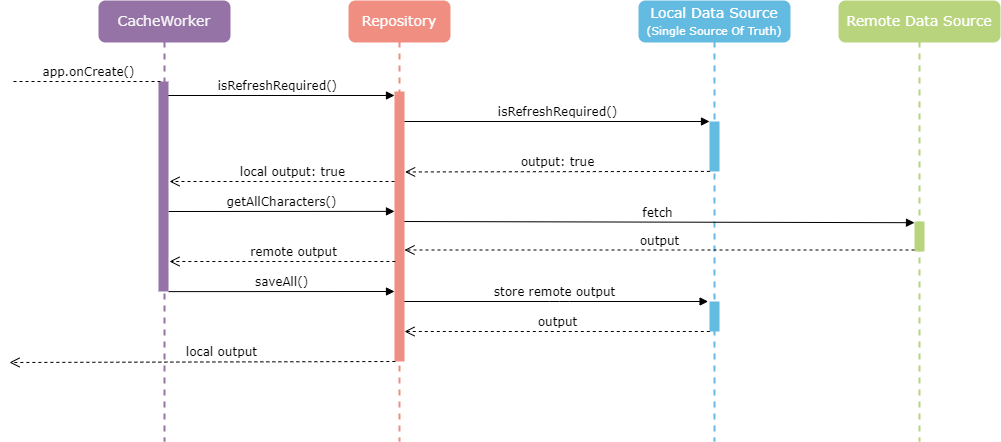

The diagram above was exported from draw.io. Its source (the exported page's mxGraphModel, read from the mxfile embedded in the PNG):
<mxGraphModel dx="1085" dy="692" grid="1" gridSize="10" guides="1" tooltips="1" connect="1" arrows="1" fold="1" page="1" pageScale="1" pageWidth="1100" pageHeight="850" background="none" math="0" shadow="0">
  <root>
    <mxCell id="0" />
    <mxCell id="1" parent="0" />
    <mxCell id="7baba1c4bc27f4b0-6" value="Local Data Source&lt;br&gt;&lt;font style=&quot;font-size: 11px&quot;&gt;(Single Source Of Truth)&lt;/font&gt;" style="shape=umlLifeline;perimeter=lifelinePerimeter;whiteSpace=wrap;html=1;container=1;collapsible=0;recursiveResize=0;outlineConnect=0;rounded=1;shadow=0;comic=0;labelBackgroundColor=none;strokeWidth=2;fontFamily=Verdana;fontSize=14;align=center;fillColor=#64BBE2;strokeColor=#64BBE2;fontColor=#FFFFFF;points=[[0.5,0,0,0,0],[0.5,1,0,0,0]];" parent="1" vertex="1">
      <mxGeometry x="640" y="80" width="150" height="440" as="geometry" />
    </mxCell>
    <mxCell id="7baba1c4bc27f4b0-22" value="" style="html=1;points=[];perimeter=orthogonalPerimeter;rounded=0;shadow=0;comic=0;labelBackgroundColor=none;strokeWidth=1;fontFamily=Verdana;fontSize=12;align=center;gradientColor=none;fillColor=#64BBE2;strokeColor=none;" parent="7baba1c4bc27f4b0-6" vertex="1">
      <mxGeometry x="70" y="120" width="10" height="50" as="geometry" />
    </mxCell>
    <mxCell id="rrUXpwevWPscJTT4VIVb-9" value="" style="html=1;points=[];perimeter=orthogonalPerimeter;rounded=0;shadow=0;comic=0;labelBackgroundColor=none;strokeWidth=1;fontFamily=Verdana;fontSize=12;align=center;gradientColor=none;fillColor=#64BBE2;strokeColor=none;" parent="7baba1c4bc27f4b0-6" vertex="1">
      <mxGeometry x="70" y="300" width="10" height="30" as="geometry" />
    </mxCell>
    <mxCell id="rrUXpwevWPscJTT4VIVb-4" value="store remote output" style="html=1;verticalAlign=bottom;endArrow=block;endSize=6;labelBackgroundColor=none;fontFamily=Verdana;fontSize=12;endFill=1;entryX=-0.14;entryY=0;entryDx=0;entryDy=0;entryPerimeter=0;" parent="1" source="7baba1c4bc27f4b0-8" target="rrUXpwevWPscJTT4VIVb-9" edge="1">
      <mxGeometry relative="1" as="geometry">
        <mxPoint x="700" y="360" as="targetPoint" />
        <mxPoint x="575" y="590" as="sourcePoint" />
        <Array as="points">
          <mxPoint x="560" y="380" />
        </Array>
      </mxGeometry>
    </mxCell>
    <mxCell id="7baba1c4bc27f4b0-26" value="fetch" style="html=1;verticalAlign=bottom;endArrow=block;entryX=0;entryY=0.04;labelBackgroundColor=none;fontFamily=Verdana;fontSize=12;entryDx=0;entryDy=0;entryPerimeter=0;" parent="1" target="7baba1c4bc27f4b0-25" edge="1">
      <mxGeometry relative="1" as="geometry">
        <mxPoint x="400" y="300" as="sourcePoint" />
      </mxGeometry>
    </mxCell>
    <mxCell id="rrUXpwevWPscJTT4VIVb-7" value="output: true" style="html=1;verticalAlign=bottom;endArrow=open;dashed=1;endSize=8;labelBackgroundColor=none;fontFamily=Verdana;fontSize=12;exitX=0.038;exitY=0.998;exitDx=0;exitDy=0;exitPerimeter=0;entryX=1.058;entryY=0.298;entryDx=0;entryDy=0;entryPerimeter=0;" parent="1" source="7baba1c4bc27f4b0-22" target="7baba1c4bc27f4b0-9" edge="1">
      <mxGeometry relative="1" as="geometry">
        <mxPoint x="430" y="250" as="targetPoint" />
        <mxPoint x="625" y="260" as="sourcePoint" />
      </mxGeometry>
    </mxCell>
    <mxCell id="7baba1c4bc27f4b0-7" value="Remote Data Source" style="shape=umlLifeline;perimeter=lifelinePerimeter;whiteSpace=wrap;html=1;container=1;collapsible=0;recursiveResize=0;outlineConnect=0;rounded=1;shadow=0;comic=0;labelBackgroundColor=none;strokeWidth=2;fontFamily=Verdana;fontSize=14;align=center;fillColor=#B8D47D;fontColor=#FFFFFF;strokeColor=#B8D47D;" parent="1" vertex="1">
      <mxGeometry x="840" y="80" width="160" height="440" as="geometry" />
    </mxCell>
    <mxCell id="7baba1c4bc27f4b0-25" value="" style="html=1;points=[];perimeter=orthogonalPerimeter;rounded=0;shadow=0;comic=0;labelBackgroundColor=none;strokeColor=none;strokeWidth=1;fillColor=#B8D47D;fontFamily=Verdana;fontSize=12;fontColor=#000000;align=center;" parent="7baba1c4bc27f4b0-7" vertex="1">
      <mxGeometry x="75" y="220" width="10" height="30" as="geometry" />
    </mxCell>
    <mxCell id="7baba1c4bc27f4b0-8" value="Repository" style="shape=umlLifeline;perimeter=lifelinePerimeter;whiteSpace=wrap;html=1;container=1;collapsible=0;recursiveResize=0;outlineConnect=0;rounded=1;shadow=0;comic=0;labelBackgroundColor=none;strokeWidth=2;fontFamily=Verdana;fontSize=14;align=center;strokeColor=#F08E81;fillColor=#F08E81;fontColor=#FFFFFF;" parent="1" vertex="1">
      <mxGeometry x="350" y="80" width="100" height="440" as="geometry" />
    </mxCell>
    <mxCell id="7baba1c4bc27f4b0-9" value="" style="html=1;points=[];perimeter=orthogonalPerimeter;rounded=0;shadow=0;comic=0;labelBackgroundColor=none;strokeWidth=1;fontFamily=Verdana;fontSize=12;align=center;strokeColor=none;fillColor=#F08E81;" parent="7baba1c4bc27f4b0-8" vertex="1">
      <mxGeometry x="45" y="90" width="10" height="270" as="geometry" />
    </mxCell>
    <mxCell id="ZxM28omHCRIBl5F4ymfO-5" value="getAllCharacters()" style="html=1;verticalAlign=bottom;endArrow=block;labelBackgroundColor=none;fontFamily=Verdana;fontSize=12;entryX=0;entryY=0.444;entryDx=0;entryDy=0;entryPerimeter=0;" edge="1" parent="7baba1c4bc27f4b0-8" target="7baba1c4bc27f4b0-9">
      <mxGeometry relative="1" as="geometry">
        <mxPoint x="-181" y="210" as="sourcePoint" />
        <mxPoint x="40" y="210" as="targetPoint" />
      </mxGeometry>
    </mxCell>
    <mxCell id="ZxM28omHCRIBl5F4ymfO-7" value="saveAll()" style="html=1;verticalAlign=bottom;endArrow=block;labelBackgroundColor=none;fontFamily=Verdana;fontSize=12;entryX=0;entryY=0.444;entryDx=0;entryDy=0;entryPerimeter=0;" edge="1" parent="7baba1c4bc27f4b0-8">
      <mxGeometry relative="1" as="geometry">
        <mxPoint x="-181" y="290.12" as="sourcePoint" />
        <mxPoint x="45" y="290" as="targetPoint" />
      </mxGeometry>
    </mxCell>
    <mxCell id="7baba1c4bc27f4b0-23" value="isRefreshRequired()" style="html=1;verticalAlign=bottom;endArrow=block;entryX=0;entryY=0;labelBackgroundColor=none;fontFamily=Verdana;fontSize=12;" parent="1" source="7baba1c4bc27f4b0-9" target="7baba1c4bc27f4b0-22" edge="1">
      <mxGeometry relative="1" as="geometry">
        <mxPoint x="510" y="420" as="sourcePoint" />
      </mxGeometry>
    </mxCell>
    <mxCell id="7baba1c4bc27f4b0-27" value="output" style="html=1;verticalAlign=bottom;endArrow=open;dashed=1;endSize=8;exitX=0;exitY=0.95;labelBackgroundColor=none;fontFamily=Verdana;fontSize=12;" parent="1" source="7baba1c4bc27f4b0-25" target="7baba1c4bc27f4b0-9" edge="1">
      <mxGeometry relative="1" as="geometry">
        <mxPoint x="160" y="349" as="targetPoint" />
      </mxGeometry>
    </mxCell>
    <mxCell id="rrUXpwevWPscJTT4VIVb-6" value="isRefreshRequired()&amp;nbsp;" style="html=1;verticalAlign=bottom;endArrow=block;entryX=0;entryY=0;labelBackgroundColor=none;fontFamily=Verdana;fontSize=12;" parent="1" edge="1">
      <mxGeometry relative="1" as="geometry">
        <mxPoint x="165" y="174" as="sourcePoint" />
        <mxPoint x="395" y="174" as="targetPoint" />
      </mxGeometry>
    </mxCell>
    <mxCell id="rrUXpwevWPscJTT4VIVb-8" value="local output: true" style="html=1;verticalAlign=bottom;endArrow=open;dashed=1;endSize=8;labelBackgroundColor=none;fontFamily=Verdana;fontSize=12;" parent="1" source="7baba1c4bc27f4b0-9" edge="1">
      <mxGeometry x="-0.0969" relative="1" as="geometry">
        <mxPoint x="170" y="260" as="targetPoint" />
        <mxPoint x="390.00000000000045" y="270.00000000000006" as="sourcePoint" />
        <mxPoint as="offset" />
      </mxGeometry>
    </mxCell>
    <mxCell id="rrUXpwevWPscJTT4VIVb-10" value="output" style="html=1;verticalAlign=bottom;endArrow=open;dashed=1;endSize=8;labelBackgroundColor=none;fontFamily=Verdana;fontSize=12;exitX=0.028;exitY=1;exitDx=0;exitDy=0;exitPerimeter=0;" parent="1" source="rrUXpwevWPscJTT4VIVb-9" target="7baba1c4bc27f4b0-9" edge="1">
      <mxGeometry relative="1" as="geometry">
        <mxPoint x="130.00000000000045" y="410.00000000000006" as="targetPoint" />
        <mxPoint x="680.0000000000005" y="410.00000000000006" as="sourcePoint" />
      </mxGeometry>
    </mxCell>
    <mxCell id="rrUXpwevWPscJTT4VIVb-11" value="local output" style="html=1;verticalAlign=bottom;endArrow=open;dashed=1;endSize=8;labelBackgroundColor=none;fontFamily=Verdana;fontSize=12;exitX=0.086;exitY=0.238;exitDx=0;exitDy=0;exitPerimeter=0;" parent="1" edge="1">
      <mxGeometry x="-0.0969" relative="1" as="geometry">
        <mxPoint x="10" y="441" as="targetPoint" />
        <mxPoint x="395.8599999999997" y="439.9999999999998" as="sourcePoint" />
        <mxPoint as="offset" />
      </mxGeometry>
    </mxCell>
    <mxCell id="ZxM28omHCRIBl5F4ymfO-2" value="CacheWorker" style="shape=umlLifeline;perimeter=lifelinePerimeter;whiteSpace=wrap;html=1;container=1;collapsible=0;recursiveResize=0;outlineConnect=0;rounded=1;shadow=0;comic=0;labelBackgroundColor=none;strokeWidth=2;fontFamily=Verdana;fontSize=14;align=center;strokeColor=#9673a6;fillColor=#9673A6;fontColor=#F7F7F7;" vertex="1" parent="1">
      <mxGeometry x="100" y="80" width="130" height="440" as="geometry" />
    </mxCell>
    <mxCell id="ZxM28omHCRIBl5F4ymfO-3" value="" style="html=1;points=[];perimeter=orthogonalPerimeter;rounded=0;shadow=0;comic=0;labelBackgroundColor=none;strokeWidth=1;fontFamily=Verdana;fontSize=12;align=center;strokeColor=none;fillColor=#9673A6;" vertex="1" parent="ZxM28omHCRIBl5F4ymfO-2">
      <mxGeometry x="59" y="80" width="10" height="210" as="geometry" />
    </mxCell>
    <mxCell id="ZxM28omHCRIBl5F4ymfO-4" value="app.onCreate()" style="html=1;verticalAlign=bottom;endArrow=none;labelBackgroundColor=none;fontFamily=Verdana;fontSize=12;startSize=6;rounded=0;strokeWidth=1;dashed=1;endFill=0;" edge="1" parent="1" target="ZxM28omHCRIBl5F4ymfO-2">
      <mxGeometry relative="1" as="geometry">
        <mxPoint x="14" y="160" as="sourcePoint" />
        <mxPoint x="140" y="160" as="targetPoint" />
      </mxGeometry>
    </mxCell>
    <mxCell id="ZxM28omHCRIBl5F4ymfO-6" value="remote output" style="html=1;verticalAlign=bottom;endArrow=open;dashed=1;endSize=8;labelBackgroundColor=none;fontFamily=Verdana;fontSize=12;exitX=0.086;exitY=0.238;exitDx=0;exitDy=0;exitPerimeter=0;" edge="1" parent="1">
      <mxGeometry x="-0.0969" relative="1" as="geometry">
        <mxPoint x="170" y="340" as="targetPoint" />
        <mxPoint x="395.8599999999997" y="339.9999999999998" as="sourcePoint" />
        <mxPoint as="offset" />
      </mxGeometry>
    </mxCell>
  </root>
</mxGraphModel>